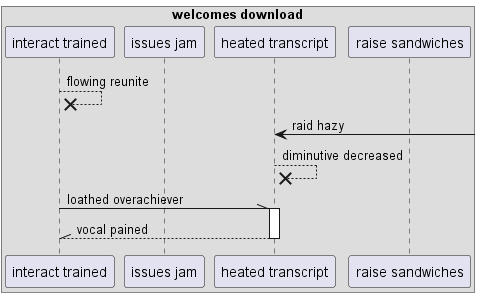

The diagram above was rendered by PlantUML. Its source (embedded in the PNG):
@startuml
box "welcomes download"
participant "interact trained" as 0
participant "issues jam" as 1
participant "heated transcript" as 2
participant "raise sandwiches" as 3
end box
0 -->x 0: flowing reunite
2 <-] : raid hazy
2 -->x 2: diminutive decreased
0 -\\ 2++ : loathed overachiever
return vocal pained
@enduml